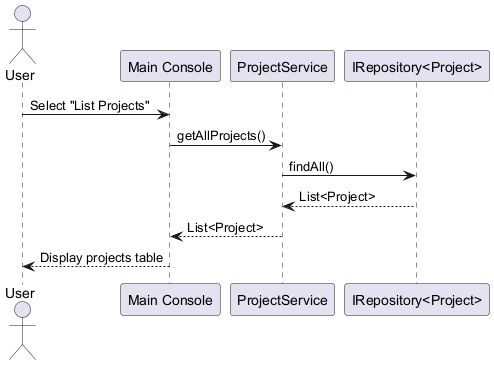

The diagram above was rendered by PlantUML. Its source (embedded in the PNG):
@startuml seq-list-project
actor User as U
participant "Main Console" as UI
participant "ProjectService" as PS
participant "IRepository<Project>" as PR

U -> UI : Select "List Projects"
UI -> PS : getAllProjects()
PS -> PR : findAll()
PR --> PS : List<Project>
PS --> UI : List<Project>
UI --> U : Display projects table
@enduml